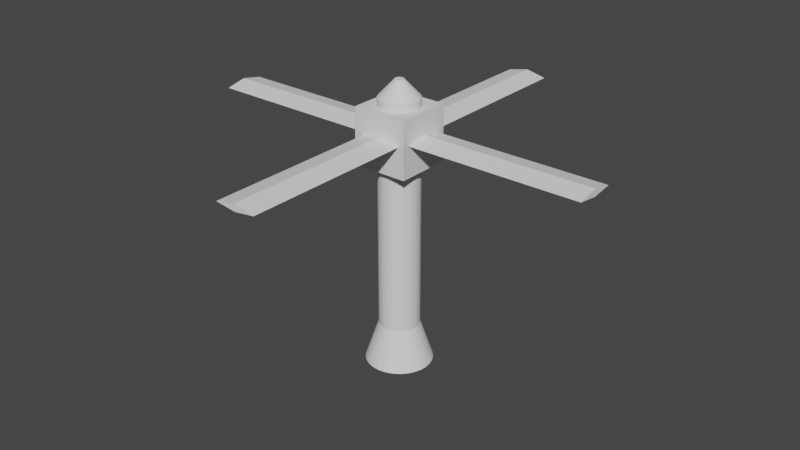 # Source: SpinningPole.blend  (saved by Blender 2.82.7; exported with 4.5.12 LTS)
import bpy
from mathutils import Matrix  # noqa: F401  (used for matrix-valued properties, if any)

bpy.ops.wm.read_factory_settings(use_empty=True)
scene = bpy.context.scene
scene.name = 'Scene'

# ---- collections
col_collection = bpy.data.collections.new('Collection'); scene.collection.children.link(col_collection)

# ---- world
world_world = bpy.data.worlds.new('World'); scene.world = world_world
world_world.use_nodes = True; world_world.node_tree.nodes.clear()
_N = world_world.node_tree.nodes; _L = world_world.node_tree.links
n0 = _N.new('ShaderNodeOutputWorld'); n0.name = 'World Output'; n0.location = (300, 300)
n1 = _N.new('ShaderNodeBackground'); n1.name = 'Background'; n1.location = (10, 300)
n1.inputs[0].default_value = (0.05088, 0.05088, 0.05088, 1.0)
_L.new(n1.outputs[0], n0.inputs[0])
n0.is_active_output = True
world_world.color = (0.05088, 0.05088, 0.05088)
world_world.use_sun_shadow = False
world_world.sun_shadow_jitter_overblur = 0.0

# ---- meshes
me_cylinder = bpy.data.meshes.new('Cylinder')
me_cylinder.from_pydata([(-1.644e-07, 1.659, -0.08713), (0.0, 1.0, 1.913), (0.3236, 1.627, -0.08713), (0.1951, 0.9808, 1.913), (0.6348, 1.532, -0.08713), (0.3827, 0.9239, 1.913), (0.9215, 1.379, -0.08713), (0.5556, 0.8315, 1.913), (1.173, 1.173, -0.08713), (0.7071, 0.7071, 1.913), (1.379, 0.9215, -0.08713), (0.8315, 0.5556, 1.913), (1.532, 0.6348, -0.08713), (0.9239, 0.3827, 1.913), (1.627, 0.3236, -0.08713), (0.9808, 0.1951, 1.913), (1.659, 5.294e-09, -0.08713), (1.0, 7.55e-08, 1.913), (1.627, -0.3236, -0.08713), (0.9808, -0.1951, 1.913), (1.532, -0.6348, -0.08713), (0.9239, -0.3827, 1.913), (1.379, -0.9215, -0.08713), (0.8315, -0.5556, 1.913), (1.173, -1.173, -0.08713), (0.7071, -0.7071, 1.913), (0.9215, -1.379, -0.08713), (0.5556, -0.8315, 1.913), (0.6348, -1.532, -0.08713), (0.3827, -0.9239, 1.913), (0.3236, -1.627, -0.08713), (0.1951, -0.9808, 1.913), (-7.048e-07, -1.659, -0.08713), (-3.258e-07, -1.0, 1.913), (-0.3236, -1.627, -0.08713), (-0.1951, -0.9808, 1.913), (-0.6348, -1.532, -0.08713), (-0.3827, -0.9239, 1.913), (-0.9215, -1.379, -0.08713), (-0.5556, -0.8315, 1.913), (-1.173, -1.173, -0.08713), (-0.7071, -0.7071, 1.913), (-1.379, -0.9215, -0.08713), (-0.8315, -0.5556, 1.913), (-1.532, -0.6348, -0.08713), (-0.9239, -0.3827, 1.913), (-1.627, -0.3236, -0.08713), (-0.9808, -0.1951, 1.913), (-1.659, 1.482e-06, -0.08713), (-1.0, 9.656e-07, 1.913), (-1.627, 0.3236, -0.08713), (-0.9808, 0.1951, 1.913), (-1.532, 0.6348, -0.08713), (-0.9239, 0.3827, 1.913), (-1.379, 0.9215, -0.08713), (-0.8315, 0.5556, 1.913), (-1.173, 1.173, -0.08713), (-0.7071, 0.7071, 1.913), (-0.9215, 1.379, -0.08713), (-0.5556, 0.8315, 1.913), (-0.6348, 1.532, -0.08713), (-0.3827, 0.9239, 1.913), (-0.3236, 1.627, -0.08713), (-0.1951, 0.9808, 1.913), (0.1951, 0.9808, 13.37), (-1.09e-06, 1.0, 13.37), (0.3827, 0.9239, 13.37), (0.5556, 0.8315, 13.37), (0.7071, 0.7071, 13.37), (0.8315, 0.5556, 13.37), (0.9239, 0.3827, 13.37), (0.9808, 0.1951, 13.37), (1.0, 7.55e-08, 13.37), (0.9808, -0.1951, 13.37), (0.9239, -0.3827, 13.37), (0.8315, -0.5556, 13.37), (0.7071, -0.7071, 13.37), (0.5556, -0.8315, 13.37), (0.3827, -0.9239, 13.37), (0.1951, -0.9808, 13.37), (-1.416e-06, -1.0, 13.37), (-0.1951, -0.9808, 13.37), (-0.3827, -0.9239, 13.37), (-0.5556, -0.8315, 13.37), (-0.7071, -0.7071, 13.37), (-0.8315, -0.5556, 13.37), (-0.9239, -0.3827, 13.37), (-0.9808, -0.1951, 13.37), (-1.0, 9.656e-07, 13.37), (-0.9808, 0.1951, 13.37), (-0.9239, 0.3827, 13.37), (-0.8315, 0.5556, 13.37), (-0.7071, 0.7071, 13.37), (-0.5556, 0.8315, 13.37), (-0.3827, 0.9239, 13.37), (-0.1951, 0.9808, 13.37), (-1.388, -1.388, 10.22), (-1.388, -1.388, 13.0), (-1.388, 1.388, 10.22), (-1.388, 1.388, 13.0), (1.388, -1.388, 10.22), (1.388, -1.388, 13.0), (1.388, 1.388, 10.22), (1.388, 1.388, 13.0), (-10.0, -1.035, 11.74), (-10.0, 1.035, 11.74), (10.0, 0.0, 11.6), (10.0, -1.035, 11.74), (0.1495, 0.0, 11.6), (10.0, 1.035, 11.74), (0.1495, 1.035, 11.74), (-10.0, 0.0, 11.96), (0.1495, -1.035, 11.74), (10.0, 0.0, 11.96), (-10.0, 0.0, 11.6), (-1.009, 10.04, 11.74), (1.061, 10.04, 11.74), (0.1081, -9.959, 11.6), (-0.9268, -9.963, 11.74), (0.06765, -0.1087, 11.6), (1.143, -9.955, 11.74), (1.103, -0.1045, 11.74), (0.02599, 10.04, 11.96), (-0.9672, -0.113, 11.74), (0.1081, -9.959, 11.96), (0.02599, 10.04, 11.6), (0.04285, 0.2155, 14.22), (-1.876e-06, 0.2197, 14.22), (0.08406, 0.203, 14.22), (0.122, 0.1827, 14.22), (0.1553, 0.1553, 14.22), (0.1826, 0.122, 14.22), (0.2029, 0.08406, 14.22), (0.2154, 0.04286, 14.22), (0.2197, 2.357e-07, 14.22), (0.2154, -0.04286, 14.22), (0.2029, -0.08406, 14.22), (0.1826, -0.122, 14.22), (0.1553, -0.1553, 14.22), (0.122, -0.1826, 14.22), (0.08406, -0.2029, 14.22), (0.04285, -0.2155, 14.22), (-1.947e-06, -0.2197, 14.22), (-0.04286, -0.2155, 14.22), (-0.08407, -0.2029, 14.22), (-0.122, -0.1826, 14.22), (-0.1553, -0.1553, 14.22), (-0.1827, -0.122, 14.22), (-0.203, -0.08406, 14.22), (-0.2155, -0.04286, 14.22), (-0.2197, 4.313e-07, 14.22), (-0.2155, 0.04286, 14.22), (-0.203, 0.08407, 14.22), (-0.1827, 0.122, 14.22), (-0.1553, 0.1553, 14.22), (-0.122, 0.1827, 14.22), (-0.08407, 0.203, 14.22), (-0.04286, 0.2155, 14.22)], [], [(0, 1, 3, 2), (2, 3, 5, 4), (4, 5, 7, 6), (6, 7, 9, 8), (8, 9, 11, 10), (10, 11, 13, 12), (12, 13, 15, 14), (14, 15, 17, 16), (16, 17, 19, 18), (18, 19, 21, 20), (20, 21, 23, 22), (22, 23, 25, 24), (24, 25, 27, 26), (26, 27, 29, 28), (28, 29, 31, 30), (30, 31, 33, 32), (32, 33, 35, 34), (34, 35, 37, 36), (36, 37, 39, 38), (38, 39, 41, 40), (40, 41, 43, 42), (42, 43, 45, 44), (44, 45, 47, 46), (46, 47, 49, 48), (48, 49, 51, 50), (50, 51, 53, 52), (52, 53, 55, 54), (54, 55, 57, 56), (56, 57, 59, 58), (58, 59, 61, 60), (9, 7, 67, 68), (60, 61, 63, 62), (62, 63, 1, 0), (0, 2, 4, 6, 8, 10, 12, 14, 16, 18, 20, 22, 24, 26, 28, 30, 32, 34, 36, 38, 40, 42, 44, 46, 48, 50, 52, 54, 56, 58, 60, 62), (69, 68, 130, 131), (27, 25, 76, 77), (45, 43, 85, 86), (63, 61, 94, 95), (19, 17, 72, 73), (37, 35, 81, 82), (55, 53, 90, 91), (11, 9, 68, 69), (29, 27, 77, 78), (47, 45, 86, 87), (3, 1, 65, 64), (1, 63, 95, 65), (21, 19, 73, 74), (39, 37, 82, 83), (57, 55, 91, 92), (13, 11, 69, 70), (31, 29, 78, 79), (49, 47, 87, 88), (5, 3, 64, 66), (23, 21, 74, 75), (41, 39, 83, 84), (59, 57, 92, 93), (15, 13, 70, 71), (33, 31, 79, 80), (51, 49, 88, 89), (7, 5, 66, 67), (25, 23, 75, 76), (43, 41, 84, 85), (61, 59, 93, 94), (17, 15, 71, 72), (35, 33, 80, 81), (53, 51, 89, 90), (96, 97, 99, 98), (98, 99, 103, 102), (102, 103, 101, 100), (100, 101, 97, 96), (98, 102, 100, 96), (103, 99, 97, 101), (104, 111, 105, 114), (113, 109, 110, 105, 111), (109, 113, 107, 106), (113, 111, 104, 112, 107), (108, 106, 107, 112), (105, 110, 108, 114), (110, 109, 106, 108), (114, 108, 112, 104), (115, 122, 116, 125), (124, 120, 121, 116, 122), (120, 124, 118, 117), (124, 122, 115, 123, 118), (119, 117, 118, 123), (116, 121, 119, 125), (121, 120, 117, 119), (125, 119, 123, 115), (126, 127, 157, 156, 155, 154, 153, 152, 151, 150, 149, 148, 147, 146, 145, 144, 143, 142, 141, 140, 139, 138, 137, 136, 135, 134, 133, 132, 131, 130, 129, 128), (65, 95, 157, 127), (83, 82, 144, 145), (70, 69, 131, 132), (84, 83, 145, 146), (71, 70, 132, 133), (85, 84, 146, 147), (72, 71, 133, 134), (86, 85, 147, 148), (73, 72, 134, 135), (87, 86, 148, 149), (74, 73, 135, 136), (88, 87, 149, 150), (75, 74, 136, 137), (89, 88, 150, 151), (76, 75, 137, 138), (90, 89, 151, 152), (77, 76, 138, 139), (91, 90, 152, 153), (78, 77, 139, 140), (64, 65, 127, 126), (92, 91, 153, 154), (79, 78, 140, 141), (66, 64, 126, 128), (93, 92, 154, 155), (80, 79, 141, 142), (67, 66, 128, 129), (94, 93, 155, 156), (81, 80, 142, 143), (68, 67, 129, 130), (95, 94, 156, 157), (82, 81, 143, 144)])
_uv = me_cylinder.uv_layers.new(name='UVMap')
_uv.uv.foreach_set('vector', [1.0, 0.5, 1.0, 1.0, 0.9688, 1.0, 0.9688, 0.5, 0.9688, 0.5, 0.9688, 1.0, 0.9375, 1.0, 0.9375, 0.5, 0.9375, 0.5, 0.9375, 1.0, 0.9062, 1.0, 0.9062, 0.5, 0.9062, 0.5, 0.9062, 1.0, 0.875, 1.0, 0.875, 0.5, 0.875, 0.5, 0.875, 1.0, 0.8438, 1.0, 0.8438, 0.5, 0.8438, 0.5, 0.8438, 1.0, 0.8125, 1.0, 0.8125, 0.5, 0.8125, 0.5, 0.8125, 1.0, 0.7812, 1.0, 0.7812, 0.5, 0.7812, 0.5, 0.7812, 1.0, 0.75, 1.0, 0.75, 0.5, 0.75, 0.5, 0.75, 1.0, 0.7188, 1.0, 0.7188, 0.5, 0.7188, 0.5, 0.7188, 1.0, 0.6875, 1.0, 0.6875, 0.5, 0.6875, 0.5, 0.6875, 1.0, 0.6562, 1.0, 0.6562, 0.5, 0.6562, 0.5, 0.6562, 1.0, 0.625, 1.0, 0.625, 0.5, 0.625, 0.5, 0.625, 1.0, 0.5938, 1.0, 0.5938, 0.5, 0.5938, 0.5, 0.5938, 1.0, 0.5625, 1.0, 0.5625, 0.5, 0.5625, 0.5, 0.5625, 1.0, 0.5312, 1.0, 0.5312, 0.5, 0.5312, 0.5, 0.5312, 1.0, 0.5, 1.0, 0.5, 0.5, 0.5, 0.5, 0.5, 1.0, 0.4688, 1.0, 0.4688, 0.5, 0.4688, 0.5, 0.4688, 1.0, 0.4375, 1.0, 0.4375, 0.5, 0.4375, 0.5, 0.4375, 1.0, 0.4062, 1.0, 0.4062, 0.5, 0.4062, 0.5, 0.4062, 1.0, 0.375, 1.0, 0.375, 0.5, 0.375, 0.5, 0.375, 1.0, 0.3438, 1.0, 0.3438, 0.5, 0.3438, 0.5, 0.3438, 1.0, 0.3125, 1.0, 0.3125, 0.5, 0.3125, 0.5, 0.3125, 1.0, 0.2812, 1.0, 0.2812, 0.5, 0.2812, 0.5, 0.2812, 1.0, 0.25, 1.0, 0.25, 0.5, 0.25, 0.5, 0.25, 1.0, 0.2188, 1.0, 0.2188, 0.5, 0.2188, 0.5, 0.2188, 1.0, 0.1875, 1.0, 0.1875, 0.5, 0.1875, 0.5, 0.1875, 1.0, 0.1562, 1.0, 0.1562, 0.5, 0.1562, 0.5, 0.1562, 1.0, 0.125, 1.0, 0.125, 0.5, 0.125, 0.5, 0.125, 1.0, 0.09375, 1.0, 0.09375, 0.5, 0.09375, 0.5, 0.09375, 1.0, 0.0625, 1.0, 0.0625, 0.5, 0.875, 1.0, 0.9062, 1.0, 0.9062, 1.0, 0.875, 1.0, 0.0625, 0.5, 0.0625, 1.0, 0.03125, 1.0, 0.03125, 0.5, 0.03125, 0.5, 0.03125, 1.0, 0.0, 1.0, 0.0, 0.5, 0.75, 0.49, 0.7968, 0.4854, 0.8418, 0.4717, 0.8833, 0.4496, 0.9197, 0.4197, 0.9496, 0.3833, 0.9717, 0.3418, 0.9854, 0.2968, 0.99, 0.25, 0.9854, 0.2032, 0.9717, 0.1582, 0.9496, 0.1167, 0.9197, 0.08029, 0.8833, 0.05045, 0.8418, 0.02827, 0.7968, 0.01461, 0.75, 0.01, 0.7032, 0.01461, 0.6582, 0.02827, 0.6167, 0.05045, 0.5803, 0.08029, 0.5504, 0.1167, 0.5283, 0.1582, 0.5146, 0.2032, 0.51, 0.25, 0.5146, 0.2968, 0.5283, 0.3418, 0.5504, 0.3833, 0.5803, 0.4197, 0.6167, 0.4496, 0.6582, 0.4717, 0.7032, 0.4854, 0.8438, 1.0, 0.875, 1.0, 0.875, 1.0, 0.8438, 1.0, 0.5938, 1.0, 0.625, 1.0, 0.625, 1.0, 0.5938, 1.0, 0.3125, 1.0, 0.3438, 1.0, 0.3438, 1.0, 0.3125, 1.0, 0.03125, 1.0, 0.0625, 1.0, 0.0625, 1.0, 0.03125, 1.0, 0.7188, 1.0, 0.75, 1.0, 0.75, 1.0, 0.7188, 1.0, 0.4375, 1.0, 0.4688, 1.0, 0.4688, 1.0, 0.4375, 1.0, 0.1562, 1.0, 0.1875, 1.0, 0.1875, 1.0, 0.1562, 1.0, 0.8438, 1.0, 0.875, 1.0, 0.875, 1.0, 0.8438, 1.0, 0.5625, 1.0, 0.5938, 1.0, 0.5938, 1.0, 0.5625, 1.0, 0.2812, 1.0, 0.3125, 1.0, 0.3125, 1.0, 0.2812, 1.0, 0.9688, 1.0, 1.0, 1.0, 1.0, 1.0, 0.9688, 1.0, 0.0, 1.0, 0.03125, 1.0, 0.03125, 1.0, 0.0, 1.0, 0.6875, 1.0, 0.7188, 1.0, 0.7188, 1.0, 0.6875, 1.0, 0.4062, 1.0, 0.4375, 1.0, 0.4375, 1.0, 0.4062, 1.0, 0.125, 1.0, 0.1562, 1.0, 0.1562, 1.0, 0.125, 1.0, 0.8125, 1.0, 0.8438, 1.0, 0.8438, 1.0, 0.8125, 1.0, 0.5312, 1.0, 0.5625, 1.0, 0.5625, 1.0, 0.5312, 1.0, 0.25, 1.0, 0.2812, 1.0, 0.2812, 1.0, 0.25, 1.0, 0.9375, 1.0, 0.9688, 1.0, 0.9688, 1.0, 0.9375, 1.0, 0.6562, 1.0, 0.6875, 1.0, 0.6875, 1.0, 0.6562, 1.0, 0.375, 1.0, 0.4062, 1.0, 0.4062, 1.0, 0.375, 1.0, 0.09375, 1.0, 0.125, 1.0, 0.125, 1.0, 0.09375, 1.0, 0.7812, 1.0, 0.8125, 1.0, 0.8125, 1.0, 0.7812, 1.0, 0.5, 1.0, 0.5312, 1.0, 0.5312, 1.0, 0.5, 1.0, 0.2188, 1.0, 0.25, 1.0, 0.25, 1.0, 0.2188, 1.0, 0.9062, 1.0, 0.9375, 1.0, 0.9375, 1.0, 0.9062, 1.0, 0.625, 1.0, 0.6562, 1.0, 0.6562, 1.0, 0.625, 1.0, 0.3438, 1.0, 0.375, 1.0, 0.375, 1.0, 0.3438, 1.0, 0.0625, 1.0, 0.09375, 1.0, 0.09375, 1.0, 0.0625, 1.0, 0.75, 1.0, 0.7812, 1.0, 0.7812, 1.0, 0.75, 1.0, 0.4688, 1.0, 0.5, 1.0, 0.5, 1.0, 0.4688, 1.0, 0.1875, 1.0, 0.2188, 1.0, 0.2188, 1.0, 0.1875, 1.0, 0.375, 0.0, 0.625, 0.0, 0.625, 0.25, 0.375, 0.25, 0.375, 0.25, 0.625, 0.25, 0.625, 0.5, 0.375, 0.5, 0.375, 0.5, 0.625, 0.5, 0.625, 0.75, 0.375, 0.75, 0.375, 0.75, 0.625, 0.75, 0.625, 1.0, 0.375, 1.0, 0.125, 0.5, 0.375, 0.5, 0.375, 0.75, 0.125, 0.75, 0.625, 0.5, 0.875, 0.5, 0.875, 0.75, 0.625, 0.75, 0.375, 0.0, 0.625, 0.125, 0.375, 0.25, 0.375, 0.125, 0.625, 0.625, 0.375, 0.5, 0.375, 0.375, 0.375, 0.25, 0.875, 0.625, 0.375, 0.5, 0.625, 0.625, 0.375, 0.75, 0.375, 0.625, 0.625, 0.625, 0.875, 0.625, 0.375, 1.0, 0.375, 0.875, 0.375, 0.75, 0.25, 0.625, 0.375, 0.625, 0.375, 0.75, 0.25, 0.75, 0.125, 0.5, 0.25, 0.5, 0.25, 0.625, 0.125, 0.625, 0.25, 0.5, 0.375, 0.5, 0.375, 0.625, 0.25, 0.625, 0.125, 0.625, 0.25, 0.625, 0.25, 0.75, 0.125, 0.75, 0.375, 0.0, 0.625, 0.125, 0.375, 0.25, 0.375, 0.125, 0.625, 0.625, 0.375, 0.5, 0.375, 0.375, 0.375, 0.25, 0.875, 0.625, 0.375, 0.5, 0.625, 0.625, 0.375, 0.75, 0.375, 0.625, 0.625, 0.625, 0.875, 0.625, 0.375, 1.0, 0.375, 0.875, 0.375, 0.75, 0.25, 0.625, 0.375, 0.625, 0.375, 0.75, 0.25, 0.75, 0.125, 0.5, 0.25, 0.5, 0.25, 0.625, 0.125, 0.625, 0.25, 0.5, 0.375, 0.5, 0.375, 0.625, 0.25, 0.625, 0.125, 0.625, 0.25, 0.625, 0.25, 0.75, 0.125, 0.75, 0.2968, 0.4854, 0.25, 0.49, 0.2032, 0.4854, 0.1582, 0.4717, 0.1167, 0.4496, 0.08029, 0.4197, 0.05045, 0.3833, 0.02827, 0.3418, 0.01461, 0.2968, 0.01, 0.25, 0.01461, 0.2032, 0.02827, 0.1582, 0.05045, 0.1167, 0.08029, 0.08029, 0.1167, 0.05045, 0.1582, 0.02827, 0.2032, 0.01461, 0.25, 0.01, 0.2968, 0.01461, 0.3418, 0.02827, 0.3833, 0.05045, 0.4197, 0.08029, 0.4496, 0.1167, 0.4717, 0.1582, 0.4854, 0.2032, 0.49, 0.25, 0.4854, 0.2968, 0.4717, 0.3418, 0.4496, 0.3833, 0.4197, 0.4197, 0.3833, 0.4496, 0.3418, 0.4717, 0.0, 1.0, 0.03125, 1.0, 0.03125, 1.0, 0.0, 1.0, 0.4062, 1.0, 0.4375, 1.0, 0.4375, 1.0, 0.4062, 1.0, 0.8125, 1.0, 0.8438, 1.0, 0.8438, 1.0, 0.8125, 1.0, 0.375, 1.0, 0.4062, 1.0, 0.4062, 1.0, 0.375, 1.0, 0.7812, 1.0, 0.8125, 1.0, 0.8125, 1.0, 0.7812, 1.0, 0.3438, 1.0, 0.375, 1.0, 0.375, 1.0, 0.3438, 1.0, 0.75, 1.0, 0.7812, 1.0, 0.7812, 1.0, 0.75, 1.0, 0.3125, 1.0, 0.3438, 1.0, 0.3438, 1.0, 0.3125, 1.0, 0.7188, 1.0, 0.75, 1.0, 0.75, 1.0, 0.7188, 1.0, 0.2812, 1.0, 0.3125, 1.0, 0.3125, 1.0, 0.2812, 1.0, 0.6875, 1.0, 0.7188, 1.0, 0.7188, 1.0, 0.6875, 1.0, 0.25, 1.0, 0.2812, 1.0, 0.2812, 1.0, 0.25, 1.0, 0.6562, 1.0, 0.6875, 1.0, 0.6875, 1.0, 0.6562, 1.0, 0.2188, 1.0, 0.25, 1.0, 0.25, 1.0, 0.2188, 1.0, 0.625, 1.0, 0.6562, 1.0, 0.6562, 1.0, 0.625, 1.0, 0.1875, 1.0, 0.2188, 1.0, 0.2188, 1.0, 0.1875, 1.0, 0.5938, 1.0, 0.625, 1.0, 0.625, 1.0, 0.5938, 1.0, 0.1562, 1.0, 0.1875, 1.0, 0.1875, 1.0, 0.1562, 1.0, 0.5625, 1.0, 0.5938, 1.0, 0.5938, 1.0, 0.5625, 1.0, 0.9688, 1.0, 1.0, 1.0, 1.0, 1.0, 0.9688, 1.0, 0.125, 1.0, 0.1562, 1.0, 0.1562, 1.0, 0.125, 1.0, 0.5312, 1.0, 0.5625, 1.0, 0.5625, 1.0, 0.5312, 1.0, 0.9375, 1.0, 0.9688, 1.0, 0.9688, 1.0, 0.9375, 1.0, 0.09375, 1.0, 0.125, 1.0, 0.125, 1.0, 0.09375, 1.0, 0.5, 1.0, 0.5312, 1.0, 0.5312, 1.0, 0.5, 1.0, 0.9062, 1.0, 0.9375, 1.0, 0.9375, 1.0, 0.9062, 1.0, 0.0625, 1.0, 0.09375, 1.0, 0.09375, 1.0, 0.0625, 1.0, 0.4688, 1.0, 0.5, 1.0, 0.5, 1.0, 0.4688, 1.0, 0.875, 1.0, 0.9062, 1.0, 0.9062, 1.0, 0.875, 1.0, 0.03125, 1.0, 0.0625, 1.0, 0.0625, 1.0, 0.03125, 1.0, 0.4375, 1.0, 0.4688, 1.0, 0.4688, 1.0, 0.4375, 1.0])
me_cylinder.use_remesh_fix_poles = True
me_cylinder.use_remesh_preserve_attributes = False
me_cylinder.use_mirror_vertex_groups = False
me_cylinder.update()

# ---- objects
ob_cylinder = bpy.data.objects.new('Cylinder', me_cylinder)

# ---- transforms, parenting, visibility, modifiers, constraints
ob_cylinder.location = (0.0, 0.0, 0.0)
ob_cylinder.scale = (0.2653, 0.2653, 0.2653)
ob_cylinder.lineart.crease_threshold = 0.0

# ---- collection membership
col_collection.objects.link(ob_cylinder)

# ---- scene / render settings (as saved in the file)
scene.frame_start = 1; scene.frame_end = 250; scene.frame_set(1)
scene.render.engine = 'BLENDER_EEVEE_NEXT'
scene.cycles.use_denoising = False
scene.cycles.samples = 128
scene.cycles.sampling_pattern = 'TABULATED_SOBOL'
scene.cycles.use_adaptive_sampling = False
scene.cycles.use_light_tree = False
scene.view_settings.view_transform = 'Filmic'
bpy.context.view_layer.update()

# ---- added for rendering (the .blend has no active camera and no usable light): camera, sun
cam_auto = bpy.data.cameras.new('AutoCamera')
cam_auto.lens = 50.0
cam_auto.sensor_width = 36.0
cam_auto.clip_end = 1000.0
ob_auto_camera = bpy.data.objects.new('AutoCamera', cam_auto)
scene.collection.objects.link(ob_auto_camera)
ob_auto_camera.location = (7.78123, -9.32665, 8.09928)
ob_auto_camera.rotation_euler = (1.09748, -7.21219e-08, 0.694738)
scene.camera = ob_auto_camera
light_auto_sun = bpy.data.lights.new('AutoSun', 'SUN')
light_auto_sun.energy = 3.0
light_auto_sun.angle = 0.0523599
ob_auto_sun = bpy.data.objects.new('AutoSun', light_auto_sun)
scene.collection.objects.link(ob_auto_sun)
ob_auto_sun.rotation_euler = (0.872665, 0.174533, 0.523599)
bpy.context.view_layer.update()

